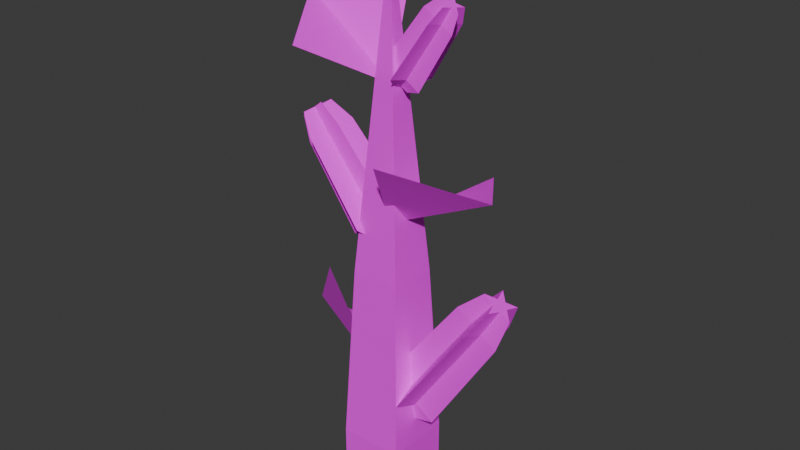 # Source: starcorn.blend  (saved by Blender 4.5.91; exported with 4.5.12 LTS)
import bpy
from mathutils import Matrix  # noqa: F401  (used for matrix-valued properties, if any)

bpy.ops.wm.read_factory_settings(use_empty=True)
scene = bpy.context.scene
scene.name = 'Scene'

# ---- collections
col_collection = bpy.data.collections.new('Collection'); scene.collection.children.link(col_collection)

# ---- images (referenced by path relative to the original .blend; pixels are not part of the script)
import os
ASSET_DIR = os.environ.get("B2B_ASSET_DIR", "")  # directory of the original .blend (textures are referenced by path, not embedded)
HERE = os.path.dirname(os.path.abspath(__file__))  # packed textures are extracted next to this script under _unpacked/

def load_image(name, relpath, width, height, colorspace="sRGB"):
    """Load a texture the original file referenced (path relative to the .blend, or extracted next to this script)."""
    p = next((c for c in (os.path.join(HERE, relpath), os.path.join(ASSET_DIR, relpath)) if relpath and os.path.exists(c)), "")
    if p:
        img = bpy.data.images.load(p, check_existing=True)
        img.name = name
    else:  # same state as the original file: an image datablock whose file is absent (Cycles renders it pink)
        img = bpy.data.images.new(name, width, height)
        img.source = "FILE"
        img.filepath = "//" + (relpath or name)
    img.colorspace_settings.name = colorspace
    return img
img_gradientcolor_png_001 = load_image('gradientcolor.png.001', 'gradientcolor.png', 1024, 1024, 'sRGB')

# ---- materials (node trees are filled in below, after node groups)
mat_diffuse_001 = bpy.data.materials.new('diffuse.001')

# ---- material node trees
mat_diffuse_001.use_nodes = True; mat_diffuse_001.node_tree.nodes.clear()
_N = mat_diffuse_001.node_tree.nodes; _L = mat_diffuse_001.node_tree.links
n0 = _N.new('ShaderNodeOutputMaterial'); n0.name = 'Material Output'; n0.location = (200, 100)
n1 = _N.new('ShaderNodeBsdfPrincipled'); n1.name = 'Principled BSDF'; n1.location = (-200, 100)
n1.inputs[2].default_value = 1.0
n2 = _N.new('ShaderNodeTexImage'); n2.name = 'Image Texture'; n2.location = (-490, 80)
n2.image = img_gradientcolor_png_001
_L.new(n1.outputs[0], n0.inputs[0])
_L.new(n2.outputs[0], n1.inputs[0])
n0.is_active_output = True

# ---- world
world_world = bpy.data.worlds.new('World'); scene.world = world_world
world_world.use_nodes = True; world_world.node_tree.nodes.clear()
_N = world_world.node_tree.nodes; _L = world_world.node_tree.links
n0 = _N.new('ShaderNodeOutputWorld'); n0.name = 'World Output'; n0.location = (200, 100)
n1 = _N.new('ShaderNodeBackground'); n1.name = 'Background'; n1.location = (-200, 100)
n1.inputs[0].default_value = (0.05088, 0.05088, 0.05088, 1.0)
_L.new(n1.outputs[0], n0.inputs[0])
n0.is_active_output = True
world_world.color = (0.05088, 0.05088, 0.05088)
world_world.sun_shadow_jitter_overblur = 0.0

# ---- meshes
me_fame_star_svgrepo_com_svg = bpy.data.meshes.new('fame-star-svgrepo-com.svg')
me_fame_star_svgrepo_com_svg.from_pydata([(0.3323, -9.089e-09, -0.2149), (0.8662, 8.955e-09, 0.1979), (0.2166, 8.955e-09, 0.1979), (4.322e-05, 3.735e-08, 0.8475), (-0.2165, 8.955e-09, 0.1979), (-0.8661, 8.955e-09, 0.1979), (-0.3315, -9.016e-09, -0.2132), (-0.5413, -3.837e-08, -0.8849), (0.0009094, -2.02e-08, -0.4691), (0.5418, -3.837e-08, -0.8849), (0.2679, 1.718, -0.1964), (0.7106, 1.718, 0.1458), (0.179, 1.718, 0.1458), (0.0, 1.718, 0.6828), (-0.179, 1.718, 0.1458), (-0.7091, 1.718, 0.1458), (-0.2671, 1.718, -0.1941), (-0.4364, 1.718, -0.7361), (0.001145, 1.718, -0.4006), (0.4365, 1.718, -0.7353), (0.1694, 2.165, -0.1632), (0.457, 2.165, 0.05916), (0.116, 2.165, 0.05916), (6.51e-05, 2.165, 0.407), (-0.1159, 2.165, 0.05916), (-0.455, 2.165, 0.05916), (-0.1686, 2.165, -0.1611), (-0.2757, 2.165, -0.504), (0.001077, 2.165, -0.2918), (0.2757, 2.165, -0.5029), (0.1596, -0.3193, -0.1566), (0.4159, -0.3193, 0.04153), (0.1041, -0.3193, 0.04153), (0.0001446, -0.3193, 0.3533), (-0.1038, -0.3193, 0.04153), (-0.4156, -0.3193, 0.04153), (-0.159, -0.3193, -0.1558), (-0.2597, -0.3193, -0.4782), (0.0005603, -0.3193, -0.2786), (0.2602, -0.3193, -0.4782), (0.7884, 0.859, 0.1719), (0.1978, 0.859, 0.1719), (2.161e-05, 0.859, 0.7652), (-0.1978, 0.859, 0.1719), (-0.7876, 0.859, 0.1719), (-0.2993, 0.859, -0.2037), (-0.4889, 0.859, -0.8105), (0.001027, 0.859, -0.4349), (0.4892, 0.859, -0.8101), (0.3001, 0.859, -0.2056)], [], [(49, 40, 1, 0), (40, 41, 2, 1), (41, 42, 3, 2), (42, 43, 4, 3), (43, 44, 5, 4), (44, 45, 6, 5), (45, 46, 7, 6), (46, 47, 8, 7), (47, 48, 9, 8), (48, 49, 0, 9), (4, 5, 35, 34), (29, 20, 10, 19), (28, 29, 19, 18), (27, 28, 18, 17), (26, 27, 17, 16), (25, 26, 16, 15), (24, 25, 15, 14), (23, 24, 14, 13), (22, 23, 13, 12), (21, 22, 12, 11), (20, 21, 11, 10), (21, 20, 29, 28, 27, 26, 25, 24, 23, 22), (30, 31, 32, 33, 34, 35, 36, 37, 38, 39), (1, 2, 32, 31), (8, 9, 39, 38), (5, 6, 36, 35), (2, 3, 33, 32), (9, 0, 30, 39), (6, 7, 37, 36), (3, 4, 34, 33), (0, 1, 31, 30), (7, 8, 38, 37), (19, 10, 49, 48), (18, 19, 48, 47), (17, 18, 47, 46), (16, 17, 46, 45), (15, 16, 45, 44), (14, 15, 44, 43), (13, 14, 43, 42), (12, 13, 42, 41), (11, 12, 41, 40), (10, 11, 40, 49)])
_uv = me_fame_star_svgrepo_com_svg.uv_layers.new(name='UVMap')
_uv.uv.foreach_set('vector', [0.3352, 0.5029, 0.3594, 0.5029, 0.3594, 0.664, 0.3352, 0.664, 0.3352, 0.5029, 0.3594, 0.5029, 0.3594, 0.664, 0.3352, 0.664, 0.3352, 0.5029, 0.3594, 0.5029, 0.3594, 0.664, 0.3352, 0.664, 0.3352, 0.5029, 0.3594, 0.5029, 0.3594, 0.664, 0.3352, 0.664, 0.3352, 0.5029, 0.3594, 0.5029, 0.3594, 0.664, 0.3352, 0.664, 0.3352, 0.5029, 0.3594, 0.5029, 0.3594, 0.664, 0.3352, 0.664, 0.3352, 0.5029, 0.3594, 0.5029, 0.3594, 0.664, 0.3352, 0.664, 0.3352, 0.5029, 0.3594, 0.5029, 0.3594, 0.664, 0.3352, 0.664, 0.3352, 0.5029, 0.3594, 0.5029, 0.3594, 0.664, 0.3352, 0.664, 0.3352, 0.5029, 0.3594, 0.5029, 0.3594, 0.664, 0.3352, 0.664, 0.3352, 0.5029, 0.3594, 0.5029, 0.3594, 0.664, 0.3352, 0.664, 0.3352, 0.5029, 0.3594, 0.5029, 0.3594, 0.664, 0.3352, 0.664, 0.3352, 0.5029, 0.3594, 0.5029, 0.3594, 0.664, 0.3352, 0.664, 0.3352, 0.5029, 0.3594, 0.5029, 0.3594, 0.664, 0.3352, 0.664, 0.3352, 0.5029, 0.3594, 0.5029, 0.3594, 0.664, 0.3352, 0.664, 0.3352, 0.5029, 0.3594, 0.5029, 0.3594, 0.664, 0.3352, 0.664, 0.3352, 0.5029, 0.3594, 0.5029, 0.3594, 0.664, 0.3352, 0.664, 0.3352, 0.5029, 0.3594, 0.5029, 0.3594, 0.664, 0.3352, 0.664, 0.3352, 0.5029, 0.3594, 0.5029, 0.3594, 0.664, 0.3352, 0.664, 0.3352, 0.5029, 0.3594, 0.5029, 0.3594, 0.664, 0.3352, 0.664, 0.3352, 0.5029, 0.3594, 0.5029, 0.3594, 0.664, 0.3352, 0.664, 0.3473, 0.664, 0.3544, 0.6486, 0.3588, 0.6083, 0.3588, 0.5585, 0.3544, 0.5183, 0.3473, 0.5029, 0.3402, 0.5183, 0.3358, 0.5585, 0.3358, 0.6083, 0.3402, 0.6486, 0.3473, 0.664, 0.3544, 0.6486, 0.3588, 0.6083, 0.3588, 0.5585, 0.3544, 0.5183, 0.3473, 0.5029, 0.3402, 0.5183, 0.3358, 0.5585, 0.3358, 0.6083, 0.3402, 0.6486, 0.3352, 0.5029, 0.3594, 0.5029, 0.3594, 0.664, 0.3352, 0.664, 0.3352, 0.5029, 0.3594, 0.5029, 0.3594, 0.664, 0.3352, 0.664, 0.3352, 0.5029, 0.3594, 0.5029, 0.3594, 0.664, 0.3352, 0.664, 0.3352, 0.5029, 0.3594, 0.5029, 0.3594, 0.664, 0.3352, 0.664, 0.3352, 0.5029, 0.3594, 0.5029, 0.3594, 0.664, 0.3352, 0.664, 0.3352, 0.5029, 0.3594, 0.5029, 0.3594, 0.664, 0.3352, 0.664, 0.3352, 0.5029, 0.3594, 0.5029, 0.3594, 0.664, 0.3352, 0.664, 0.3352, 0.5029, 0.3594, 0.5029, 0.3594, 0.664, 0.3352, 0.664, 0.3352, 0.5029, 0.3594, 0.5029, 0.3594, 0.664, 0.3352, 0.664, 0.3352, 0.5029, 0.3594, 0.5029, 0.3594, 0.664, 0.3352, 0.664, 0.3352, 0.5029, 0.3594, 0.5029, 0.3594, 0.664, 0.3352, 0.664, 0.3352, 0.5029, 0.3594, 0.5029, 0.3594, 0.664, 0.3352, 0.664, 0.3352, 0.5029, 0.3594, 0.5029, 0.3594, 0.664, 0.3352, 0.664, 0.3352, 0.5029, 0.3594, 0.5029, 0.3594, 0.664, 0.3352, 0.664, 0.3352, 0.5029, 0.3594, 0.5029, 0.3594, 0.664, 0.3352, 0.664, 0.3352, 0.5029, 0.3594, 0.5029, 0.3594, 0.664, 0.3352, 0.664, 0.3352, 0.5029, 0.3594, 0.5029, 0.3594, 0.664, 0.3352, 0.664, 0.3352, 0.5029, 0.3594, 0.5029, 0.3594, 0.664, 0.3352, 0.664, 0.3352, 0.5029, 0.3594, 0.5029, 0.3594, 0.664, 0.3352, 0.664])
_ca = me_fame_star_svgrepo_com_svg.color_attributes.new('fill_color', 'FLOAT_COLOR', 'POINT')
_ca.data.foreach_set('color', [0.0009106, 0.0003035, 0.001214, 1.0, 0.0009106, 0.0003035, 0.001214, 1.0, 0.0009106, 0.0003035, 0.001214, 1.0, 0.0009106, 0.0003035, 0.001214, 1.0, 0.0009106, 0.0003035, 0.001214, 1.0, 0.0009106, 0.0003035, 0.001214, 1.0, 0.0009106, 0.0003035, 0.001214, 1.0, 0.0009106, 0.0003035, 0.001214, 1.0, 0.0009106, 0.0003035, 0.001214, 1.0, 0.0009106, 0.0003035, 0.001214, 1.0, 0.0009106, 0.0003035, 0.001214, 1.0, 0.0009106, 0.0003035, 0.001214, 1.0, 0.0009106, 0.0003035, 0.001214, 1.0, 0.0009106, 0.0003035, 0.001214, 1.0, 0.0009106, 0.0003035, 0.001214, 1.0, 0.0009106, 0.0003035, 0.001214, 1.0, 0.0009106, 0.0003035, 0.001214, 1.0, 0.0009106, 0.0003035, 0.001214, 1.0, 0.0009106, 0.0003035, 0.001214, 1.0, 0.0009106, 0.0003035, 0.001214, 1.0, 0.0009106, 0.0003035, 0.001214, 1.0, 0.0009106, 0.0003035, 0.001214, 1.0, 0.0009106, 0.0003035, 0.001214, 1.0, 0.0009106, 0.0003035, 0.001214, 1.0, 0.0009106, 0.0003035, 0.001214, 1.0, 0.0009106, 0.0003035, 0.001214, 1.0, 0.0009106, 0.0003035, 0.001214, 1.0, 0.0009106, 0.0003035, 0.001214, 1.0, 0.0009106, 0.0003035, 0.001214, 1.0, 0.0009106, 0.0003035, 0.001214, 1.0, 0.0009106, 0.0003035, 0.001214, 1.0, 0.0009106, 0.0003035, 0.001214, 1.0, 0.0009106, 0.0003035, 0.001214, 1.0, 0.0009106, 0.0003035, 0.001214, 1.0, 0.0009106, 0.0003035, 0.001214, 1.0, 0.0009106, 0.0003035, 0.001214, 1.0, 0.0009106, 0.0003035, 0.001214, 1.0, 0.0009106, 0.0003035, 0.001214, 1.0, 0.0009106, 0.0003035, 0.001214, 1.0, 0.0009106, 0.0003035, 0.001214, 1.0, 0.0009106, 0.0003035, 0.001214, 1.0, 0.0009106, 0.0003035, 0.001214, 1.0, 0.0009106, 0.0003035, 0.001214, 1.0, 0.0009106, 0.0003035, 0.001214, 1.0, 0.0009106, 0.0003035, 0.001214, 1.0, 0.0009106, 0.0003035, 0.001214, 1.0, 0.0009106, 0.0003035, 0.001214, 1.0, 0.0009106, 0.0003035, 0.001214, 1.0, 0.0009106, 0.0003035, 0.001214, 1.0, 0.0009106, 0.0003035, 0.001214, 1.0])
_ca = me_fame_star_svgrepo_com_svg.color_attributes.new('vertex_color', 'FLOAT_COLOR', 'POINT')
_ca.data.foreach_set('color', [0.0, 0.0, 0.0, 1.0, 0.0, 0.0, 0.0, 1.0, 0.0, 0.0, 0.0, 1.0, 0.0, 0.0, 0.0, 1.0, 0.0, 0.0, 0.0, 1.0, 0.0, 0.0, 0.0, 1.0, 0.0, 0.0, 0.0, 1.0, 0.0, 0.0, 0.0, 1.0, 0.0, 0.0, 0.0, 1.0, 0.0, 0.0, 0.0, 1.0, 0.0, 0.0, 0.0, 1.0, 0.0, 0.0, 0.0, 1.0, 0.0, 0.0, 0.0, 1.0, 0.0, 0.0, 0.0, 1.0, 0.0, 0.0, 0.0, 1.0, 0.0, 0.0, 0.0, 1.0, 0.0, 0.0, 0.0, 1.0, 0.0, 0.0, 0.0, 1.0, 0.0, 0.0, 0.0, 1.0, 0.0, 0.0, 0.0, 1.0, 0.0, 0.0, 0.0, 1.0, 0.0, 0.0, 0.0, 1.0, 0.0, 0.0, 0.0, 1.0, 0.0, 0.0, 0.0, 1.0, 0.0, 0.0, 0.0, 1.0, 0.0, 0.0, 0.0, 1.0, 0.0, 0.0, 0.0, 1.0, 0.0, 0.0, 0.0, 1.0, 0.0, 0.0, 0.0, 1.0, 0.0, 0.0, 0.0, 1.0, 0.0, 0.0, 0.0, 1.0, 0.0, 0.0, 0.0, 1.0, 0.0, 0.0, 0.0, 1.0, 0.0, 0.0, 0.0, 1.0, 0.0, 0.0, 0.0, 1.0, 0.0, 0.0, 0.0, 1.0, 0.0, 0.0, 0.0, 1.0, 0.0, 0.0, 0.0, 1.0, 0.0, 0.0, 0.0, 1.0, 0.0, 0.0, 0.0, 1.0, 0.0, 0.0, 0.0, 1.0, 0.0, 0.0, 0.0, 1.0, 0.0, 0.0, 0.0, 1.0, 0.0, 0.0, 0.0, 1.0, 0.0, 0.0, 0.0, 1.0, 0.0, 0.0, 0.0, 1.0, 0.0, 0.0, 0.0, 1.0, 0.0, 0.0, 0.0, 1.0, 0.0, 0.0, 0.0, 1.0, 0.0, 0.0, 0.0, 1.0])
me_fame_star_svgrepo_com_svg.materials.append(mat_diffuse_001)
me_fame_star_svgrepo_com_svg.update()
me_cube_001 = bpy.data.meshes.new('Cube.001')
me_cube_001.from_pydata([(-0.5262, -0.5466, -1.015), (0.0, 0.0, 2.297), (-0.5262, 0.5466, -1.015), (0.5262, -0.5466, -1.015), (0.5262, 0.5466, -1.015), (-0.5262, -0.5466, -0.7657), (-0.5262, 0.5466, -0.7657), (0.5262, 0.5466, -0.7657), (0.5262, -0.5466, -0.7657), (-0.3989, -0.3989, 0.3427), (-0.3989, 0.3989, 0.3427), (0.3989, 0.3989, 0.3427), (0.3989, -0.3989, 0.3427)], [], [(9, 1, 10), (10, 1, 11), (11, 1, 12), (12, 1, 9), (2, 4, 3, 0), (3, 8, 5, 0), (4, 7, 8, 3), (2, 6, 7, 4), (0, 5, 6, 2), (8, 12, 9, 5), (7, 11, 12, 8), (6, 10, 11, 7), (5, 9, 10, 6)])
_uv = me_cube_001.uv_layers.new(name='UVMap')
_uv.uv.foreach_set('vector', [0.3267, 0.1722, 0.333, 0.2119, 0.3267, 0.2119, 0.3267, 0.2119, 0.333, 0.2516, 0.3267, 0.2516, 0.3267, 0.2516, 0.333, 0.2913, 0.3267, 0.2913, 0.3267, 0.2913, 0.333, 0.331, 0.3267, 0.331, 0.3202, 0.2516, 0.3081, 0.2516, 0.3081, 0.2913, 0.3202, 0.2913, 0.3081, 0.2913, 0.3205, 0.2913, 0.3205, 0.331, 0.3081, 0.331, 0.3081, 0.2516, 0.3205, 0.2516, 0.3205, 0.2913, 0.3081, 0.2913, 0.3081, 0.2119, 0.3205, 0.2119, 0.3205, 0.2516, 0.3081, 0.2516, 0.3081, 0.1722, 0.3205, 0.1722, 0.3205, 0.2119, 0.3081, 0.2119, 0.3205, 0.2913, 0.3267, 0.2913, 0.3267, 0.331, 0.3205, 0.331, 0.3205, 0.2516, 0.3267, 0.2516, 0.3267, 0.2913, 0.3205, 0.2913, 0.3205, 0.2119, 0.3267, 0.2119, 0.3267, 0.2516, 0.3205, 0.2516, 0.3205, 0.1722, 0.3267, 0.1722, 0.3267, 0.2119, 0.3205, 0.2119])
me_cube_001.materials.append(mat_diffuse_001)
me_cube_001.update()
me_plane = bpy.data.meshes.new('Plane')
me_plane.from_pydata([(-0.403, -0.403, 0.1496), (0.403, -0.403, -0.1496), (-0.403, 0.403, -0.1496), (0.403, 0.403, 0.1496)], [], [(1, 2, 0), (1, 3, 2)])
_uv = me_plane.uv_layers.new(name='UVMap')
_uv.uv.foreach_set('vector', [0.6381, 0.5057, 0.6123, 0.6628, 0.6123, 0.5057, 0.6381, 0.5057, 0.6381, 0.6628, 0.6123, 0.6628])
me_plane.materials.append(mat_diffuse_001)
me_plane.update()
me_plane_001 = bpy.data.meshes.new('Plane.001')
me_plane_001.from_pydata([(-0.403, -0.403, 0.1496), (0.403, -0.403, -0.1496), (-0.403, 0.403, -0.1496), (0.403, 0.403, 0.1496)], [], [(1, 2, 0), (1, 3, 2)])
_uv = me_plane_001.uv_layers.new(name='UVMap')
_uv.uv.foreach_set('vector', [0.6383, 0.5037, 0.6122, 0.6647, 0.6122, 0.5037, 0.6383, 0.5037, 0.6383, 0.6647, 0.6122, 0.6647])
me_plane_001.materials.append(mat_diffuse_001)
me_plane_001.update()
me_plane_002 = bpy.data.meshes.new('Plane.002')
me_plane_002.from_pydata([(-0.403, -0.403, 0.1496), (0.403, -0.403, -0.1496), (-0.403, 0.403, -0.1496), (0.403, 0.403, 0.1496)], [], [(1, 2, 0), (1, 3, 2)])
_uv = me_plane_002.uv_layers.new(name='UVMap')
_uv.uv.foreach_set('vector', [0.6369, 0.5027, 0.6138, 0.663, 0.6138, 0.5027, 0.6369, 0.5027, 0.6369, 0.663, 0.6138, 0.663])
me_plane_002.materials.append(mat_diffuse_001)
me_plane_002.update()
me_fame_star_svgrepo_com_svg_003 = bpy.data.meshes.new('fame-star-svgrepo-com.svg.003')
me_fame_star_svgrepo_com_svg_003.from_pydata([(0.3323, -9.089e-09, -0.2149), (0.8662, 8.955e-09, 0.1979), (0.2166, 8.955e-09, 0.1979), (4.322e-05, 3.735e-08, 0.8475), (-0.2165, 8.955e-09, 0.1979), (-0.8661, 8.955e-09, 0.1979), (-0.3315, -9.016e-09, -0.2132), (-0.5413, -3.837e-08, -0.8849), (0.0009094, -2.02e-08, -0.4691), (0.5418, -3.837e-08, -0.8849), (0.2679, 1.718, -0.1964), (0.7106, 1.718, 0.1458), (0.179, 1.718, 0.1458), (0.0, 1.718, 0.6828), (-0.179, 1.718, 0.1458), (-0.7091, 1.718, 0.1458), (-0.2671, 1.718, -0.1941), (-0.4364, 1.718, -0.7361), (0.001145, 1.718, -0.4006), (0.4365, 1.718, -0.7353), (0.1694, 2.165, -0.1632), (0.457, 2.165, 0.05916), (0.116, 2.165, 0.05916), (6.51e-05, 2.165, 0.407), (-0.1159, 2.165, 0.05916), (-0.455, 2.165, 0.05916), (-0.1686, 2.165, -0.1611), (-0.2757, 2.165, -0.504), (0.001077, 2.165, -0.2918), (0.2757, 2.165, -0.5029), (0.1596, -0.3193, -0.1566), (0.4159, -0.3193, 0.04153), (0.1041, -0.3193, 0.04153), (0.0001446, -0.3193, 0.3533), (-0.1038, -0.3193, 0.04153), (-0.4156, -0.3193, 0.04153), (-0.159, -0.3193, -0.1558), (-0.2597, -0.3193, -0.4782), (0.0005603, -0.3193, -0.2786), (0.2602, -0.3193, -0.4782), (0.7884, 0.859, 0.1719), (0.1978, 0.859, 0.1719), (2.161e-05, 0.859, 0.7652), (-0.1978, 0.859, 0.1719), (-0.7876, 0.859, 0.1719), (-0.2993, 0.859, -0.2037), (-0.4889, 0.859, -0.8105), (0.001027, 0.859, -0.4349), (0.4892, 0.859, -0.8101), (0.3001, 0.859, -0.2056)], [], [(49, 40, 1, 0), (40, 41, 2, 1), (41, 42, 3, 2), (42, 43, 4, 3), (43, 44, 5, 4), (44, 45, 6, 5), (45, 46, 7, 6), (46, 47, 8, 7), (47, 48, 9, 8), (48, 49, 0, 9), (4, 5, 35, 34), (29, 20, 10, 19), (28, 29, 19, 18), (27, 28, 18, 17), (26, 27, 17, 16), (25, 26, 16, 15), (24, 25, 15, 14), (23, 24, 14, 13), (22, 23, 13, 12), (21, 22, 12, 11), (20, 21, 11, 10), (21, 20, 29, 28, 27, 26, 25, 24, 23, 22), (30, 31, 32, 33, 34, 35, 36, 37, 38, 39), (1, 2, 32, 31), (8, 9, 39, 38), (5, 6, 36, 35), (2, 3, 33, 32), (9, 0, 30, 39), (6, 7, 37, 36), (3, 4, 34, 33), (0, 1, 31, 30), (7, 8, 38, 37), (19, 10, 49, 48), (18, 19, 48, 47), (17, 18, 47, 46), (16, 17, 46, 45), (15, 16, 45, 44), (14, 15, 44, 43), (13, 14, 43, 42), (12, 13, 42, 41), (11, 12, 41, 40), (10, 11, 40, 49)])
_uv = me_fame_star_svgrepo_com_svg_003.uv_layers.new(name='UVMap')
_uv.uv.foreach_set('vector', [0.3352, 0.5029, 0.3594, 0.5029, 0.3594, 0.664, 0.3352, 0.664, 0.3352, 0.5029, 0.3594, 0.5029, 0.3594, 0.664, 0.3352, 0.664, 0.3352, 0.5029, 0.3594, 0.5029, 0.3594, 0.664, 0.3352, 0.664, 0.3352, 0.5029, 0.3594, 0.5029, 0.3594, 0.664, 0.3352, 0.664, 0.3352, 0.5029, 0.3594, 0.5029, 0.3594, 0.664, 0.3352, 0.664, 0.3352, 0.5029, 0.3594, 0.5029, 0.3594, 0.664, 0.3352, 0.664, 0.3352, 0.5029, 0.3594, 0.5029, 0.3594, 0.664, 0.3352, 0.664, 0.3352, 0.5029, 0.3594, 0.5029, 0.3594, 0.664, 0.3352, 0.664, 0.3352, 0.5029, 0.3594, 0.5029, 0.3594, 0.664, 0.3352, 0.664, 0.3352, 0.5029, 0.3594, 0.5029, 0.3594, 0.664, 0.3352, 0.664, 0.3352, 0.5029, 0.3594, 0.5029, 0.3594, 0.664, 0.3352, 0.664, 0.3352, 0.5029, 0.3594, 0.5029, 0.3594, 0.664, 0.3352, 0.664, 0.3352, 0.5029, 0.3594, 0.5029, 0.3594, 0.664, 0.3352, 0.664, 0.3352, 0.5029, 0.3594, 0.5029, 0.3594, 0.664, 0.3352, 0.664, 0.3352, 0.5029, 0.3594, 0.5029, 0.3594, 0.664, 0.3352, 0.664, 0.3352, 0.5029, 0.3594, 0.5029, 0.3594, 0.664, 0.3352, 0.664, 0.3352, 0.5029, 0.3594, 0.5029, 0.3594, 0.664, 0.3352, 0.664, 0.3352, 0.5029, 0.3594, 0.5029, 0.3594, 0.664, 0.3352, 0.664, 0.3352, 0.5029, 0.3594, 0.5029, 0.3594, 0.664, 0.3352, 0.664, 0.3352, 0.5029, 0.3594, 0.5029, 0.3594, 0.664, 0.3352, 0.664, 0.3352, 0.5029, 0.3594, 0.5029, 0.3594, 0.664, 0.3352, 0.664, 0.3473, 0.664, 0.3544, 0.6486, 0.3588, 0.6083, 0.3588, 0.5585, 0.3544, 0.5183, 0.3473, 0.5029, 0.3402, 0.5183, 0.3358, 0.5585, 0.3358, 0.6083, 0.3402, 0.6486, 0.3473, 0.664, 0.3544, 0.6486, 0.3588, 0.6083, 0.3588, 0.5585, 0.3544, 0.5183, 0.3473, 0.5029, 0.3402, 0.5183, 0.3358, 0.5585, 0.3358, 0.6083, 0.3402, 0.6486, 0.3352, 0.5029, 0.3594, 0.5029, 0.3594, 0.664, 0.3352, 0.664, 0.3352, 0.5029, 0.3594, 0.5029, 0.3594, 0.664, 0.3352, 0.664, 0.3352, 0.5029, 0.3594, 0.5029, 0.3594, 0.664, 0.3352, 0.664, 0.3352, 0.5029, 0.3594, 0.5029, 0.3594, 0.664, 0.3352, 0.664, 0.3352, 0.5029, 0.3594, 0.5029, 0.3594, 0.664, 0.3352, 0.664, 0.3352, 0.5029, 0.3594, 0.5029, 0.3594, 0.664, 0.3352, 0.664, 0.3352, 0.5029, 0.3594, 0.5029, 0.3594, 0.664, 0.3352, 0.664, 0.3352, 0.5029, 0.3594, 0.5029, 0.3594, 0.664, 0.3352, 0.664, 0.3352, 0.5029, 0.3594, 0.5029, 0.3594, 0.664, 0.3352, 0.664, 0.3352, 0.5029, 0.3594, 0.5029, 0.3594, 0.664, 0.3352, 0.664, 0.3352, 0.5029, 0.3594, 0.5029, 0.3594, 0.664, 0.3352, 0.664, 0.3352, 0.5029, 0.3594, 0.5029, 0.3594, 0.664, 0.3352, 0.664, 0.3352, 0.5029, 0.3594, 0.5029, 0.3594, 0.664, 0.3352, 0.664, 0.3352, 0.5029, 0.3594, 0.5029, 0.3594, 0.664, 0.3352, 0.664, 0.3352, 0.5029, 0.3594, 0.5029, 0.3594, 0.664, 0.3352, 0.664, 0.3352, 0.5029, 0.3594, 0.5029, 0.3594, 0.664, 0.3352, 0.664, 0.3352, 0.5029, 0.3594, 0.5029, 0.3594, 0.664, 0.3352, 0.664, 0.3352, 0.5029, 0.3594, 0.5029, 0.3594, 0.664, 0.3352, 0.664, 0.3352, 0.5029, 0.3594, 0.5029, 0.3594, 0.664, 0.3352, 0.664])
_ca = me_fame_star_svgrepo_com_svg_003.color_attributes.new('fill_color', 'FLOAT_COLOR', 'POINT')
_ca.data.foreach_set('color', [0.0009106, 0.0003035, 0.001214, 1.0, 0.0009106, 0.0003035, 0.001214, 1.0, 0.0009106, 0.0003035, 0.001214, 1.0, 0.0009106, 0.0003035, 0.001214, 1.0, 0.0009106, 0.0003035, 0.001214, 1.0, 0.0009106, 0.0003035, 0.001214, 1.0, 0.0009106, 0.0003035, 0.001214, 1.0, 0.0009106, 0.0003035, 0.001214, 1.0, 0.0009106, 0.0003035, 0.001214, 1.0, 0.0009106, 0.0003035, 0.001214, 1.0, 0.0009106, 0.0003035, 0.001214, 1.0, 0.0009106, 0.0003035, 0.001214, 1.0, 0.0009106, 0.0003035, 0.001214, 1.0, 0.0009106, 0.0003035, 0.001214, 1.0, 0.0009106, 0.0003035, 0.001214, 1.0, 0.0009106, 0.0003035, 0.001214, 1.0, 0.0009106, 0.0003035, 0.001214, 1.0, 0.0009106, 0.0003035, 0.001214, 1.0, 0.0009106, 0.0003035, 0.001214, 1.0, 0.0009106, 0.0003035, 0.001214, 1.0, 0.0009106, 0.0003035, 0.001214, 1.0, 0.0009106, 0.0003035, 0.001214, 1.0, 0.0009106, 0.0003035, 0.001214, 1.0, 0.0009106, 0.0003035, 0.001214, 1.0, 0.0009106, 0.0003035, 0.001214, 1.0, 0.0009106, 0.0003035, 0.001214, 1.0, 0.0009106, 0.0003035, 0.001214, 1.0, 0.0009106, 0.0003035, 0.001214, 1.0, 0.0009106, 0.0003035, 0.001214, 1.0, 0.0009106, 0.0003035, 0.001214, 1.0, 0.0009106, 0.0003035, 0.001214, 1.0, 0.0009106, 0.0003035, 0.001214, 1.0, 0.0009106, 0.0003035, 0.001214, 1.0, 0.0009106, 0.0003035, 0.001214, 1.0, 0.0009106, 0.0003035, 0.001214, 1.0, 0.0009106, 0.0003035, 0.001214, 1.0, 0.0009106, 0.0003035, 0.001214, 1.0, 0.0009106, 0.0003035, 0.001214, 1.0, 0.0009106, 0.0003035, 0.001214, 1.0, 0.0009106, 0.0003035, 0.001214, 1.0, 0.0009106, 0.0003035, 0.001214, 1.0, 0.0009106, 0.0003035, 0.001214, 1.0, 0.0009106, 0.0003035, 0.001214, 1.0, 0.0009106, 0.0003035, 0.001214, 1.0, 0.0009106, 0.0003035, 0.001214, 1.0, 0.0009106, 0.0003035, 0.001214, 1.0, 0.0009106, 0.0003035, 0.001214, 1.0, 0.0009106, 0.0003035, 0.001214, 1.0, 0.0009106, 0.0003035, 0.001214, 1.0, 0.0009106, 0.0003035, 0.001214, 1.0])
_ca = me_fame_star_svgrepo_com_svg_003.color_attributes.new('vertex_color', 'FLOAT_COLOR', 'POINT')
_ca.data.foreach_set('color', [0.0, 0.0, 0.0, 1.0, 0.0, 0.0, 0.0, 1.0, 0.0, 0.0, 0.0, 1.0, 0.0, 0.0, 0.0, 1.0, 0.0, 0.0, 0.0, 1.0, 0.0, 0.0, 0.0, 1.0, 0.0, 0.0, 0.0, 1.0, 0.0, 0.0, 0.0, 1.0, 0.0, 0.0, 0.0, 1.0, 0.0, 0.0, 0.0, 1.0, 0.0, 0.0, 0.0, 1.0, 0.0, 0.0, 0.0, 1.0, 0.0, 0.0, 0.0, 1.0, 0.0, 0.0, 0.0, 1.0, 0.0, 0.0, 0.0, 1.0, 0.0, 0.0, 0.0, 1.0, 0.0, 0.0, 0.0, 1.0, 0.0, 0.0, 0.0, 1.0, 0.0, 0.0, 0.0, 1.0, 0.0, 0.0, 0.0, 1.0, 0.0, 0.0, 0.0, 1.0, 0.0, 0.0, 0.0, 1.0, 0.0, 0.0, 0.0, 1.0, 0.0, 0.0, 0.0, 1.0, 0.0, 0.0, 0.0, 1.0, 0.0, 0.0, 0.0, 1.0, 0.0, 0.0, 0.0, 1.0, 0.0, 0.0, 0.0, 1.0, 0.0, 0.0, 0.0, 1.0, 0.0, 0.0, 0.0, 1.0, 0.0, 0.0, 0.0, 1.0, 0.0, 0.0, 0.0, 1.0, 0.0, 0.0, 0.0, 1.0, 0.0, 0.0, 0.0, 1.0, 0.0, 0.0, 0.0, 1.0, 0.0, 0.0, 0.0, 1.0, 0.0, 0.0, 0.0, 1.0, 0.0, 0.0, 0.0, 1.0, 0.0, 0.0, 0.0, 1.0, 0.0, 0.0, 0.0, 1.0, 0.0, 0.0, 0.0, 1.0, 0.0, 0.0, 0.0, 1.0, 0.0, 0.0, 0.0, 1.0, 0.0, 0.0, 0.0, 1.0, 0.0, 0.0, 0.0, 1.0, 0.0, 0.0, 0.0, 1.0, 0.0, 0.0, 0.0, 1.0, 0.0, 0.0, 0.0, 1.0, 0.0, 0.0, 0.0, 1.0, 0.0, 0.0, 0.0, 1.0])
me_fame_star_svgrepo_com_svg_003.materials.append(mat_diffuse_001)
me_fame_star_svgrepo_com_svg_003.update()
me_fame_star_svgrepo_com_svg_004 = bpy.data.meshes.new('fame-star-svgrepo-com.svg.004')
me_fame_star_svgrepo_com_svg_004.from_pydata([(0.3323, -9.089e-09, -0.2149), (0.8662, 8.955e-09, 0.1979), (0.2166, 8.955e-09, 0.1979), (4.322e-05, 3.735e-08, 0.8475), (-0.2165, 8.955e-09, 0.1979), (-0.8661, 8.955e-09, 0.1979), (-0.3315, -9.016e-09, -0.2132), (-0.5413, -3.837e-08, -0.8849), (0.0009094, -2.02e-08, -0.4691), (0.5418, -3.837e-08, -0.8849), (0.2679, 1.718, -0.1964), (0.7106, 1.718, 0.1458), (0.179, 1.718, 0.1458), (0.0, 1.718, 0.6828), (-0.179, 1.718, 0.1458), (-0.7091, 1.718, 0.1458), (-0.2671, 1.718, -0.1941), (-0.4364, 1.718, -0.7361), (0.001145, 1.718, -0.4006), (0.4365, 1.718, -0.7353), (0.1694, 2.165, -0.1632), (0.457, 2.165, 0.05916), (0.116, 2.165, 0.05916), (6.51e-05, 2.165, 0.407), (-0.1159, 2.165, 0.05916), (-0.455, 2.165, 0.05916), (-0.1686, 2.165, -0.1611), (-0.2757, 2.165, -0.504), (0.001077, 2.165, -0.2918), (0.2757, 2.165, -0.5029), (0.1596, -0.3193, -0.1566), (0.4159, -0.3193, 0.04153), (0.1041, -0.3193, 0.04153), (0.0001446, -0.3193, 0.3533), (-0.1038, -0.3193, 0.04153), (-0.4156, -0.3193, 0.04153), (-0.159, -0.3193, -0.1558), (-0.2597, -0.3193, -0.4782), (0.0005603, -0.3193, -0.2786), (0.2602, -0.3193, -0.4782), (0.7884, 0.859, 0.1719), (0.1978, 0.859, 0.1719), (2.161e-05, 0.859, 0.7652), (-0.1978, 0.859, 0.1719), (-0.7876, 0.859, 0.1719), (-0.2993, 0.859, -0.2037), (-0.4889, 0.859, -0.8105), (0.001027, 0.859, -0.4349), (0.4892, 0.859, -0.8101), (0.3001, 0.859, -0.2056)], [], [(49, 40, 1, 0), (40, 41, 2, 1), (41, 42, 3, 2), (42, 43, 4, 3), (43, 44, 5, 4), (44, 45, 6, 5), (45, 46, 7, 6), (46, 47, 8, 7), (47, 48, 9, 8), (48, 49, 0, 9), (4, 5, 35, 34), (29, 20, 10, 19), (28, 29, 19, 18), (27, 28, 18, 17), (26, 27, 17, 16), (25, 26, 16, 15), (24, 25, 15, 14), (23, 24, 14, 13), (22, 23, 13, 12), (21, 22, 12, 11), (20, 21, 11, 10), (21, 20, 29, 28, 27, 26, 25, 24, 23, 22), (30, 31, 32, 33, 34, 35, 36, 37, 38, 39), (1, 2, 32, 31), (8, 9, 39, 38), (5, 6, 36, 35), (2, 3, 33, 32), (9, 0, 30, 39), (6, 7, 37, 36), (3, 4, 34, 33), (0, 1, 31, 30), (7, 8, 38, 37), (19, 10, 49, 48), (18, 19, 48, 47), (17, 18, 47, 46), (16, 17, 46, 45), (15, 16, 45, 44), (14, 15, 44, 43), (13, 14, 43, 42), (12, 13, 42, 41), (11, 12, 41, 40), (10, 11, 40, 49)])
_uv = me_fame_star_svgrepo_com_svg_004.uv_layers.new(name='UVMap')
_uv.uv.foreach_set('vector', [0.3352, 0.5029, 0.3594, 0.5029, 0.3594, 0.664, 0.3352, 0.664, 0.3352, 0.5029, 0.3594, 0.5029, 0.3594, 0.664, 0.3352, 0.664, 0.3352, 0.5029, 0.3594, 0.5029, 0.3594, 0.664, 0.3352, 0.664, 0.3352, 0.5029, 0.3594, 0.5029, 0.3594, 0.664, 0.3352, 0.664, 0.3352, 0.5029, 0.3594, 0.5029, 0.3594, 0.664, 0.3352, 0.664, 0.3352, 0.5029, 0.3594, 0.5029, 0.3594, 0.664, 0.3352, 0.664, 0.3352, 0.5029, 0.3594, 0.5029, 0.3594, 0.664, 0.3352, 0.664, 0.3352, 0.5029, 0.3594, 0.5029, 0.3594, 0.664, 0.3352, 0.664, 0.3352, 0.5029, 0.3594, 0.5029, 0.3594, 0.664, 0.3352, 0.664, 0.3352, 0.5029, 0.3594, 0.5029, 0.3594, 0.664, 0.3352, 0.664, 0.3352, 0.5029, 0.3594, 0.5029, 0.3594, 0.664, 0.3352, 0.664, 0.3352, 0.5029, 0.3594, 0.5029, 0.3594, 0.664, 0.3352, 0.664, 0.3352, 0.5029, 0.3594, 0.5029, 0.3594, 0.664, 0.3352, 0.664, 0.3352, 0.5029, 0.3594, 0.5029, 0.3594, 0.664, 0.3352, 0.664, 0.3352, 0.5029, 0.3594, 0.5029, 0.3594, 0.664, 0.3352, 0.664, 0.3352, 0.5029, 0.3594, 0.5029, 0.3594, 0.664, 0.3352, 0.664, 0.3352, 0.5029, 0.3594, 0.5029, 0.3594, 0.664, 0.3352, 0.664, 0.3352, 0.5029, 0.3594, 0.5029, 0.3594, 0.664, 0.3352, 0.664, 0.3352, 0.5029, 0.3594, 0.5029, 0.3594, 0.664, 0.3352, 0.664, 0.3352, 0.5029, 0.3594, 0.5029, 0.3594, 0.664, 0.3352, 0.664, 0.3352, 0.5029, 0.3594, 0.5029, 0.3594, 0.664, 0.3352, 0.664, 0.3473, 0.664, 0.3544, 0.6486, 0.3588, 0.6083, 0.3588, 0.5585, 0.3544, 0.5183, 0.3473, 0.5029, 0.3402, 0.5183, 0.3358, 0.5585, 0.3358, 0.6083, 0.3402, 0.6486, 0.3473, 0.664, 0.3544, 0.6486, 0.3588, 0.6083, 0.3588, 0.5585, 0.3544, 0.5183, 0.3473, 0.5029, 0.3402, 0.5183, 0.3358, 0.5585, 0.3358, 0.6083, 0.3402, 0.6486, 0.3352, 0.5029, 0.3594, 0.5029, 0.3594, 0.664, 0.3352, 0.664, 0.3352, 0.5029, 0.3594, 0.5029, 0.3594, 0.664, 0.3352, 0.664, 0.3352, 0.5029, 0.3594, 0.5029, 0.3594, 0.664, 0.3352, 0.664, 0.3352, 0.5029, 0.3594, 0.5029, 0.3594, 0.664, 0.3352, 0.664, 0.3352, 0.5029, 0.3594, 0.5029, 0.3594, 0.664, 0.3352, 0.664, 0.3352, 0.5029, 0.3594, 0.5029, 0.3594, 0.664, 0.3352, 0.664, 0.3352, 0.5029, 0.3594, 0.5029, 0.3594, 0.664, 0.3352, 0.664, 0.3352, 0.5029, 0.3594, 0.5029, 0.3594, 0.664, 0.3352, 0.664, 0.3352, 0.5029, 0.3594, 0.5029, 0.3594, 0.664, 0.3352, 0.664, 0.3352, 0.5029, 0.3594, 0.5029, 0.3594, 0.664, 0.3352, 0.664, 0.3352, 0.5029, 0.3594, 0.5029, 0.3594, 0.664, 0.3352, 0.664, 0.3352, 0.5029, 0.3594, 0.5029, 0.3594, 0.664, 0.3352, 0.664, 0.3352, 0.5029, 0.3594, 0.5029, 0.3594, 0.664, 0.3352, 0.664, 0.3352, 0.5029, 0.3594, 0.5029, 0.3594, 0.664, 0.3352, 0.664, 0.3352, 0.5029, 0.3594, 0.5029, 0.3594, 0.664, 0.3352, 0.664, 0.3352, 0.5029, 0.3594, 0.5029, 0.3594, 0.664, 0.3352, 0.664, 0.3352, 0.5029, 0.3594, 0.5029, 0.3594, 0.664, 0.3352, 0.664, 0.3352, 0.5029, 0.3594, 0.5029, 0.3594, 0.664, 0.3352, 0.664, 0.3352, 0.5029, 0.3594, 0.5029, 0.3594, 0.664, 0.3352, 0.664])
_ca = me_fame_star_svgrepo_com_svg_004.color_attributes.new('fill_color', 'FLOAT_COLOR', 'POINT')
_ca.data.foreach_set('color', [0.0009106, 0.0003035, 0.001214, 1.0, 0.0009106, 0.0003035, 0.001214, 1.0, 0.0009106, 0.0003035, 0.001214, 1.0, 0.0009106, 0.0003035, 0.001214, 1.0, 0.0009106, 0.0003035, 0.001214, 1.0, 0.0009106, 0.0003035, 0.001214, 1.0, 0.0009106, 0.0003035, 0.001214, 1.0, 0.0009106, 0.0003035, 0.001214, 1.0, 0.0009106, 0.0003035, 0.001214, 1.0, 0.0009106, 0.0003035, 0.001214, 1.0, 0.0009106, 0.0003035, 0.001214, 1.0, 0.0009106, 0.0003035, 0.001214, 1.0, 0.0009106, 0.0003035, 0.001214, 1.0, 0.0009106, 0.0003035, 0.001214, 1.0, 0.0009106, 0.0003035, 0.001214, 1.0, 0.0009106, 0.0003035, 0.001214, 1.0, 0.0009106, 0.0003035, 0.001214, 1.0, 0.0009106, 0.0003035, 0.001214, 1.0, 0.0009106, 0.0003035, 0.001214, 1.0, 0.0009106, 0.0003035, 0.001214, 1.0, 0.0009106, 0.0003035, 0.001214, 1.0, 0.0009106, 0.0003035, 0.001214, 1.0, 0.0009106, 0.0003035, 0.001214, 1.0, 0.0009106, 0.0003035, 0.001214, 1.0, 0.0009106, 0.0003035, 0.001214, 1.0, 0.0009106, 0.0003035, 0.001214, 1.0, 0.0009106, 0.0003035, 0.001214, 1.0, 0.0009106, 0.0003035, 0.001214, 1.0, 0.0009106, 0.0003035, 0.001214, 1.0, 0.0009106, 0.0003035, 0.001214, 1.0, 0.0009106, 0.0003035, 0.001214, 1.0, 0.0009106, 0.0003035, 0.001214, 1.0, 0.0009106, 0.0003035, 0.001214, 1.0, 0.0009106, 0.0003035, 0.001214, 1.0, 0.0009106, 0.0003035, 0.001214, 1.0, 0.0009106, 0.0003035, 0.001214, 1.0, 0.0009106, 0.0003035, 0.001214, 1.0, 0.0009106, 0.0003035, 0.001214, 1.0, 0.0009106, 0.0003035, 0.001214, 1.0, 0.0009106, 0.0003035, 0.001214, 1.0, 0.0009106, 0.0003035, 0.001214, 1.0, 0.0009106, 0.0003035, 0.001214, 1.0, 0.0009106, 0.0003035, 0.001214, 1.0, 0.0009106, 0.0003035, 0.001214, 1.0, 0.0009106, 0.0003035, 0.001214, 1.0, 0.0009106, 0.0003035, 0.001214, 1.0, 0.0009106, 0.0003035, 0.001214, 1.0, 0.0009106, 0.0003035, 0.001214, 1.0, 0.0009106, 0.0003035, 0.001214, 1.0, 0.0009106, 0.0003035, 0.001214, 1.0])
_ca = me_fame_star_svgrepo_com_svg_004.color_attributes.new('vertex_color', 'FLOAT_COLOR', 'POINT')
_ca.data.foreach_set('color', [0.0, 0.0, 0.0, 1.0, 0.0, 0.0, 0.0, 1.0, 0.0, 0.0, 0.0, 1.0, 0.0, 0.0, 0.0, 1.0, 0.0, 0.0, 0.0, 1.0, 0.0, 0.0, 0.0, 1.0, 0.0, 0.0, 0.0, 1.0, 0.0, 0.0, 0.0, 1.0, 0.0, 0.0, 0.0, 1.0, 0.0, 0.0, 0.0, 1.0, 0.0, 0.0, 0.0, 1.0, 0.0, 0.0, 0.0, 1.0, 0.0, 0.0, 0.0, 1.0, 0.0, 0.0, 0.0, 1.0, 0.0, 0.0, 0.0, 1.0, 0.0, 0.0, 0.0, 1.0, 0.0, 0.0, 0.0, 1.0, 0.0, 0.0, 0.0, 1.0, 0.0, 0.0, 0.0, 1.0, 0.0, 0.0, 0.0, 1.0, 0.0, 0.0, 0.0, 1.0, 0.0, 0.0, 0.0, 1.0, 0.0, 0.0, 0.0, 1.0, 0.0, 0.0, 0.0, 1.0, 0.0, 0.0, 0.0, 1.0, 0.0, 0.0, 0.0, 1.0, 0.0, 0.0, 0.0, 1.0, 0.0, 0.0, 0.0, 1.0, 0.0, 0.0, 0.0, 1.0, 0.0, 0.0, 0.0, 1.0, 0.0, 0.0, 0.0, 1.0, 0.0, 0.0, 0.0, 1.0, 0.0, 0.0, 0.0, 1.0, 0.0, 0.0, 0.0, 1.0, 0.0, 0.0, 0.0, 1.0, 0.0, 0.0, 0.0, 1.0, 0.0, 0.0, 0.0, 1.0, 0.0, 0.0, 0.0, 1.0, 0.0, 0.0, 0.0, 1.0, 0.0, 0.0, 0.0, 1.0, 0.0, 0.0, 0.0, 1.0, 0.0, 0.0, 0.0, 1.0, 0.0, 0.0, 0.0, 1.0, 0.0, 0.0, 0.0, 1.0, 0.0, 0.0, 0.0, 1.0, 0.0, 0.0, 0.0, 1.0, 0.0, 0.0, 0.0, 1.0, 0.0, 0.0, 0.0, 1.0, 0.0, 0.0, 0.0, 1.0, 0.0, 0.0, 0.0, 1.0])
me_fame_star_svgrepo_com_svg_004.materials.append(mat_diffuse_001)
me_fame_star_svgrepo_com_svg_004.update()

# ---- objects
ob_smallcorn = bpy.data.objects.new('smallcorn', me_fame_star_svgrepo_com_svg)
ob_stem = bpy.data.objects.new('stem', me_cube_001)
ob_smallleaf = bpy.data.objects.new('smallleaf', me_plane)
ob_medleaf = bpy.data.objects.new('medleaf', me_plane_001)
ob_largeleaf = bpy.data.objects.new('largeleaf', me_plane_002)
ob_smallcorn_001 = bpy.data.objects.new('smallcorn.001', me_fame_star_svgrepo_com_svg_003)
ob_smallcorn_002 = bpy.data.objects.new('smallcorn.002', me_fame_star_svgrepo_com_svg_004)

# ---- transforms, parenting, visibility, modifiers, constraints
ob_smallcorn.location = (0.05766, 4.741e-10, 1.496)
ob_smallcorn.rotation_euler = (1.571, 0.5871, 8.939e-08)
ob_smallcorn.scale = (0.08719, 0.1346, 0.08719)
ob_smallcorn.use_grease_pencil_lights = True
ob_stem.location = (0.0, 0.0, 0.6)
ob_stem.scale = (0.2217, 0.2217, 0.58)
ob_smallleaf.location = (-0.1619, -4.912e-08, 1.61)
ob_smallleaf.rotation_euler = (0.645, 0.1577, 0.6254)
ob_smallleaf.scale = (0.3805, 0.3805, 0.3805)
ob_medleaf.location = (0.1836, 1.475e-08, 1.135)
ob_medleaf.rotation_euler = (0.5645, 0.09925, 3.762)
ob_medleaf.scale = (0.4299, 0.4299, 0.4299)
ob_largeleaf.location = (-0.2281, 0.08125, 0.4909)
ob_largeleaf.rotation_euler = (0.6959, -0.5909, 3.263)
ob_largeleaf.scale = (0.4299, 0.4299, 0.4299)
ob_smallcorn_001.location = (-0.06541, 7.218e-08, 0.9628)
ob_smallcorn_001.rotation_euler = (1.571, -0.69, -1.109e-07)
ob_smallcorn_001.scale = (0.1155, 0.1963, 0.1155)
ob_smallcorn_001.use_grease_pencil_lights = True
ob_smallcorn_002.location = (0.1037, 1.553e-07, 0.3444)
ob_smallcorn_002.rotation_euler = (1.571, 0.601, 9.211e-08)
ob_smallcorn_002.scale = (0.1301, 0.2672, 0.1301)
ob_smallcorn_002.use_grease_pencil_lights = True

# ---- collection membership
col_collection.objects.link(ob_smallcorn)
col_collection.objects.link(ob_stem)
col_collection.objects.link(ob_smallleaf)
col_collection.objects.link(ob_medleaf)
col_collection.objects.link(ob_largeleaf)
col_collection.objects.link(ob_smallcorn_001)
col_collection.objects.link(ob_smallcorn_002)

# ---- scene / render settings (as saved in the file)
scene.frame_start = 1; scene.frame_end = 250; scene.frame_set(1)
scene.render.engine = 'BLENDER_EEVEE_NEXT'
bpy.context.view_layer.update()

# ---- added for rendering (the .blend has no active camera and no usable light): camera, sun
cam_auto = bpy.data.cameras.new('AutoCamera')
cam_auto.lens = 50.0
cam_auto.sensor_width = 36.0
cam_auto.clip_end = 1000.0
ob_auto_camera = bpy.data.objects.new('AutoCamera', cam_auto)
scene.collection.objects.link(ob_auto_camera)
ob_auto_camera.location = (2.08417, -2.46021, 2.61774)
ob_auto_camera.rotation_euler = (1.09748, -7.21219e-08, 0.694738)
scene.camera = ob_auto_camera
light_auto_sun = bpy.data.lights.new('AutoSun', 'SUN')
light_auto_sun.energy = 3.0
light_auto_sun.angle = 0.0523599
ob_auto_sun = bpy.data.objects.new('AutoSun', light_auto_sun)
scene.collection.objects.link(ob_auto_sun)
ob_auto_sun.rotation_euler = (0.872665, 0.174533, 0.523599)
bpy.context.view_layer.update()
